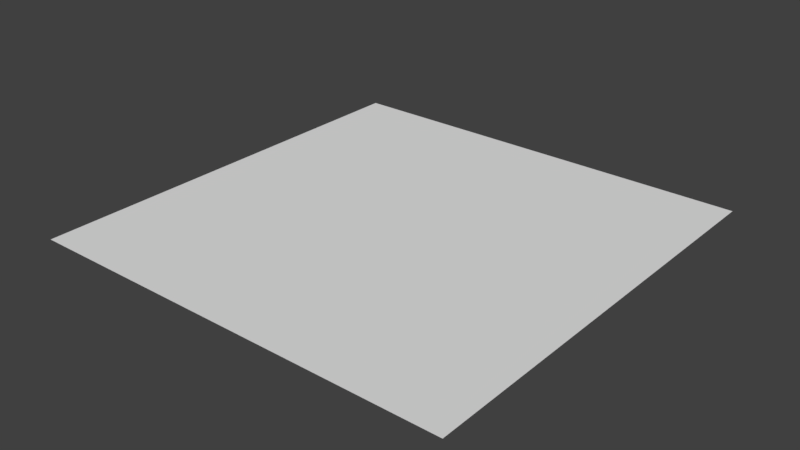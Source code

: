 # Source: grass.blend  (saved by Blender 2.79.0; exported with 4.5.12 LTS)
import bpy
from mathutils import Matrix  # noqa: F401  (used for matrix-valued properties, if any)

bpy.ops.wm.read_factory_settings(use_empty=True)
scene = bpy.context.scene
scene.name = 'Scene'

# ---- collections
col_collection_1 = bpy.data.collections.new('Collection 1'); scene.collection.children.link(col_collection_1)

# ---- world
world_world = bpy.data.worlds.new('World'); scene.world = world_world
world_world.color = (0.05088, 0.05088, 0.05088)
world_world.use_sun_shadow = False
world_world.sun_shadow_jitter_overblur = 0.0
world_world.cycles.sampling_method = 'MANUAL'

# ---- meshes
me_plane = bpy.data.meshes.new('Plane')
me_plane.from_pydata([(-7.998, -7.998, 0.0), (7.998, -7.998, 0.0), (-7.998, 7.998, 0.0), (7.998, 7.998, 0.0)], [], [(0, 1, 3, 2)])
_uv = me_plane.uv_layers.new(name='UVMap')
_uv.uv.foreach_set('vector', [8.05e-05, 8.05e-05, 0.6482, 8.05e-05, 0.6482, 0.9999, 8.05e-05, 0.9999])
me_plane.use_remesh_preserve_volume = False
me_plane.use_remesh_preserve_attributes = False
me_plane.use_mirror_vertex_groups = False
me_plane.update()

# ---- objects
ob_plane = bpy.data.objects.new('Plane', me_plane)

# ---- transforms, parenting, visibility, modifiers, constraints
ob_plane.location = (0.0, 0.0, 0.0)
ob_plane.lineart.crease_threshold = 0.0

# ---- collection membership
col_collection_1.objects.link(ob_plane)

# ---- scene / render settings (as saved in the file)
scene.frame_start = 1; scene.frame_end = 250; scene.frame_set(1)
scene.render.engine = 'BLENDER_EEVEE_NEXT'
scene.render.resolution_percentage = 50
scene.render.dither_intensity = 0.0
scene.cycles.use_denoising = False
scene.cycles.samples = 128
scene.cycles.sampling_pattern = 'TABULATED_SOBOL'
scene.cycles.use_adaptive_sampling = False
scene.cycles.use_light_tree = False
scene.cycles.blur_glossy = 0.0
scene.cycles.sample_clamp_indirect = 0.0
scene.view_settings.view_transform = 'Standard'
bpy.context.view_layer.update()

# ---- added for rendering (the .blend has no active camera and no usable light): camera, sun
cam_auto = bpy.data.cameras.new('AutoCamera')
cam_auto.lens = 50.0
cam_auto.sensor_width = 36.0
cam_auto.clip_end = 1000.0
ob_auto_camera = bpy.data.objects.new('AutoCamera', cam_auto)
scene.collection.objects.link(ob_auto_camera)
ob_auto_camera.location = (20.9297, -25.1156, 16.7437)
ob_auto_camera.rotation_euler = (1.09748, -7.21219e-08, 0.694738)
scene.camera = ob_auto_camera
light_auto_sun = bpy.data.lights.new('AutoSun', 'SUN')
light_auto_sun.energy = 3.0
light_auto_sun.angle = 0.0523599
ob_auto_sun = bpy.data.objects.new('AutoSun', light_auto_sun)
scene.collection.objects.link(ob_auto_sun)
ob_auto_sun.rotation_euler = (0.872665, 0.174533, 0.523599)
bpy.context.view_layer.update()
